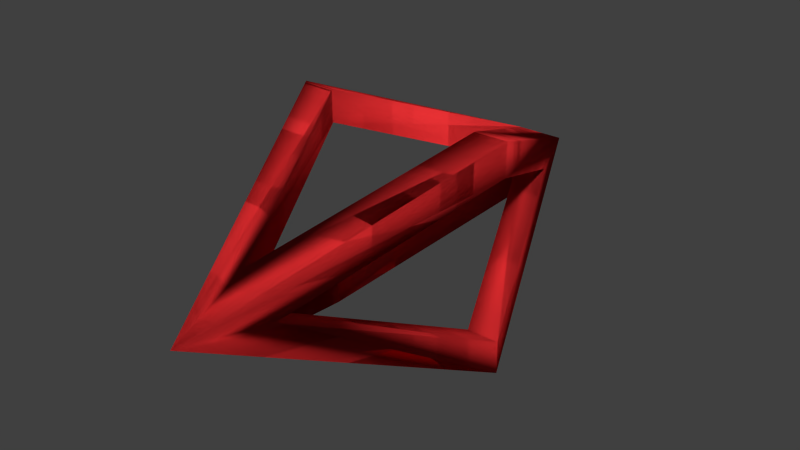 # Source: speedupdiamond_final.blend  (saved by Blender 2.77.0; exported with 4.5.12 LTS)
import bpy
from mathutils import Matrix  # noqa: F401  (used for matrix-valued properties, if any)

bpy.ops.wm.read_factory_settings(use_empty=True)
scene = bpy.context.scene
scene.name = 'Scene'

# ---- collections
col_collection_3 = bpy.data.collections.new('Collection 3'); scene.collection.children.link(col_collection_3)

# ---- materials (node trees are filled in below, after node groups)
mat_material_001 = bpy.data.materials.new('Material.001')
mat_material_001.alpha_threshold = 0.0
mat_material_001.use_transparent_shadow = False
mat_material_001.diffuse_color = (0.8, 0.03104, 0.03462, 1.0)
mat_material_001.specular_color = (1.0, 0.01591, 0.02159)
mat_material_001.roughness = 0.5

# ---- material node trees

# ---- world
world_world = bpy.data.worlds.new('World'); scene.world = world_world
world_world.color = (0.05088, 0.05088, 0.05088)
world_world.use_sun_shadow = False
world_world.sun_shadow_jitter_overblur = 0.0
world_world.cycles.sampling_method = 'NONE'
world_world.cycles.sample_map_resolution = 256

# ---- meshes
me_grid = bpy.data.meshes.new('Grid')
me_grid.from_pydata([(-1.0, -1.0, 0.0), (1.0, -1.0, 0.0), (-1.0, 1.0, 0.0), (1.0, 1.0, 0.0), (0.0, -1.002e-07, 2.377), (0.0, 1.002e-07, -2.377), (-0.7085, -0.7085, 0.0), (0.7085, -0.7085, 0.0), (-0.7085, 0.7085, 0.0), (0.7085, 0.7085, 0.0), (0.0, -7.099e-08, 1.684), (0.0, 7.099e-08, -1.684), (-0.7085, -0.7085, 0.0), (0.7085, -0.7085, 0.0), (-0.7085, 0.7085, 0.0), (0.7085, 0.7085, 0.0), (0.0, -7.099e-08, 1.684), (0.0, 7.099e-08, -1.684), (-0.9984, -0.7085, 0.0), (-0.9975, 0.7085, 0.0), (-0.2881, -7.099e-08, 1.684), (0.0, -0.3181, 1.684), (0.0, 0.3296, 1.684), (0.2863, 0.0003781, 1.689), (0.9982, -0.7085, 0.0), (0.9982, 0.7085, 0.0), (-0.2881, -7.099e-08, -1.685), (0.0, -0.3181, -1.685), (0.0, 0.3296, -1.685), (0.2863, 0.0003781, -1.68), (0.7085, 0.9981, 0.0), (-0.7085, 0.9981, 0.0), (-0.7085, -0.9993, 0.0), (0.7085, -0.9993, 0.0), (-0.7085, -0.9993, 0.0), (0.7085, -0.9993, 0.0), (-1.0, -1.0, 0.0), (1.0, -1.0, 0.0), (-1.0, 1.0, 0.0), (1.0, 1.0, 0.0), (0.0, -1.002e-07, 2.377), (0.0, 1.002e-07, -2.377), (-0.7085, -0.7085, 0.0), (0.7085, -0.7085, 0.0), (-0.7085, 0.7085, 0.0), (0.7085, 0.7085, 0.0), (0.0, -7.099e-08, 1.684), (0.0, 7.099e-08, -1.684), (-0.7085, -0.7085, 0.0), (0.7085, -0.7085, 0.0), (-0.7085, 0.7085, 0.0), (0.7085, 0.7085, 0.0), (0.0, -7.099e-08, 1.684), (0.0, 7.099e-08, -1.684), (-0.9984, -0.7085, 0.0), (-0.9975, 0.7085, 0.0), (-0.2881, -7.099e-08, 1.684), (0.0, -0.3181, 1.684), (0.0, 0.3296, 1.684), (0.2863, 0.0003781, 1.689), (0.9982, -0.7085, 0.0), (0.9982, 0.7085, 0.0), (-0.2881, -7.099e-08, -1.685), (0.0, -0.3181, -1.685), (0.0, 0.3296, -1.685), (0.2863, 0.0003781, -1.68), (0.7085, 0.9981, 0.0), (-0.7085, 0.9981, 0.0), (-0.7085, -0.9993, 0.0), (0.7085, -0.9993, 0.0), (-0.7085, -0.9993, 0.0), (0.7085, -0.9993, 0.0)], [(8, 11), (6, 11), (13, 16), (12, 16), (16, 15), (14, 16), (17, 15), (16, 22), (17, 29), (11, 27), (11, 26), (9, 17), (32, 34), (13, 33), (6, 32), (27, 32), (27, 33), (1, 33), (11, 13), (44, 47), (42, 47), (49, 52), (48, 52), (52, 51), (50, 52), (53, 51), (52, 58), (53, 65), (47, 63), (47, 62), (45, 53), (68, 70), (49, 69), (42, 68), (63, 68), (63, 69), (37, 69), (47, 49)], [(10, 20, 18, 6), (24, 23, 10, 7), (10, 23, 25, 9), (30, 22, 10, 9), (22, 31, 8, 10), (11, 9, 25, 29), (21, 33, 35, 7, 10), (21, 10, 12, 32), (29, 5, 1, 24), (11, 29, 24, 7), (5, 29, 25, 3), (17, 27, 34, 12), (17, 13, 35, 27), (9, 11, 28, 30), (2, 19, 26, 18, 0, 5), (5, 3, 30, 28, 31, 2), (0, 34, 27, 35, 1, 5), (34, 0, 4, 1, 35, 21), (18, 20, 19, 2, 4, 0), (30, 3, 4, 2, 31, 22), (4, 3, 25, 23, 24, 1), (14, 31, 28, 17), (17, 12, 18, 26), (46, 56, 54, 42), (60, 59, 46, 43), (46, 59, 61, 45), (66, 58, 46, 45), (58, 67, 44, 46), (47, 45, 61, 65), (57, 69, 71, 43, 46), (57, 46, 48, 68), (65, 41, 37, 60), (47, 65, 60, 43), (41, 65, 61, 39), (53, 63, 70, 48), (53, 49, 71, 63), (45, 47, 64, 66), (38, 55, 62, 54, 36, 41), (41, 39, 66, 64, 67, 38), (36, 70, 63, 71, 37, 41), (70, 36, 40, 37, 71, 57), (54, 56, 55, 38, 40, 36), (66, 39, 40, 38, 67, 58), (40, 39, 61, 59, 60, 37), (50, 67, 64, 53), (53, 48, 54, 62)])
me_grid.polygons.foreach_set('use_smooth', [True] * 46)
me_grid.materials.append(mat_material_001)
me_grid.use_remesh_preserve_volume = False
me_grid.use_remesh_preserve_attributes = False
me_grid.use_mirror_vertex_groups = False
me_grid.update()

# ---- objects
ob_grid = bpy.data.objects.new('Grid', me_grid)

# ---- transforms, parenting, visibility, modifiers, constraints
ob_grid.location = (0.0, 0.0, 0.0)
ob_grid.rotation_euler = (1.571, -0.0, 0.0)
ob_grid.lineart.crease_threshold = 0.0

# ---- collection membership
col_collection_3.objects.link(ob_grid)

# ---- scene / render settings (as saved in the file)
scene.frame_start = 1; scene.frame_end = 250; scene.frame_set(1)
scene.render.engine = 'BLENDER_EEVEE_NEXT'
scene.render.resolution_percentage = 50
scene.render.dither_intensity = 0.0
scene.cycles.use_denoising = False
scene.cycles.samples = 10
scene.cycles.sampling_pattern = 'TABULATED_SOBOL'
scene.cycles.light_sampling_threshold = 0.0
scene.cycles.use_adaptive_sampling = False
scene.cycles.use_light_tree = False
scene.cycles.blur_glossy = 0.0
scene.cycles.pixel_filter_type = 'GAUSSIAN'
scene.cycles.sample_clamp_indirect = 0.0
scene.view_settings.view_transform = 'Standard'
bpy.context.view_layer.update()

# ---- added for rendering (the .blend has no active camera and no usable light): camera, sun
cam_auto = bpy.data.cameras.new('AutoCamera')
cam_auto.lens = 50.0
cam_auto.sensor_width = 36.0
cam_auto.clip_end = 1000.0
ob_auto_camera = bpy.data.objects.new('AutoCamera', cam_auto)
scene.collection.objects.link(ob_auto_camera)
ob_auto_camera.location = (5.11864, -6.14237, 4.09491)
ob_auto_camera.rotation_euler = (1.09748, -7.21219e-08, 0.694738)
scene.camera = ob_auto_camera
light_auto_sun = bpy.data.lights.new('AutoSun', 'SUN')
light_auto_sun.energy = 3.0
light_auto_sun.angle = 0.0523599
ob_auto_sun = bpy.data.objects.new('AutoSun', light_auto_sun)
scene.collection.objects.link(ob_auto_sun)
ob_auto_sun.rotation_euler = (0.872665, 0.174533, 0.523599)
bpy.context.view_layer.update()

